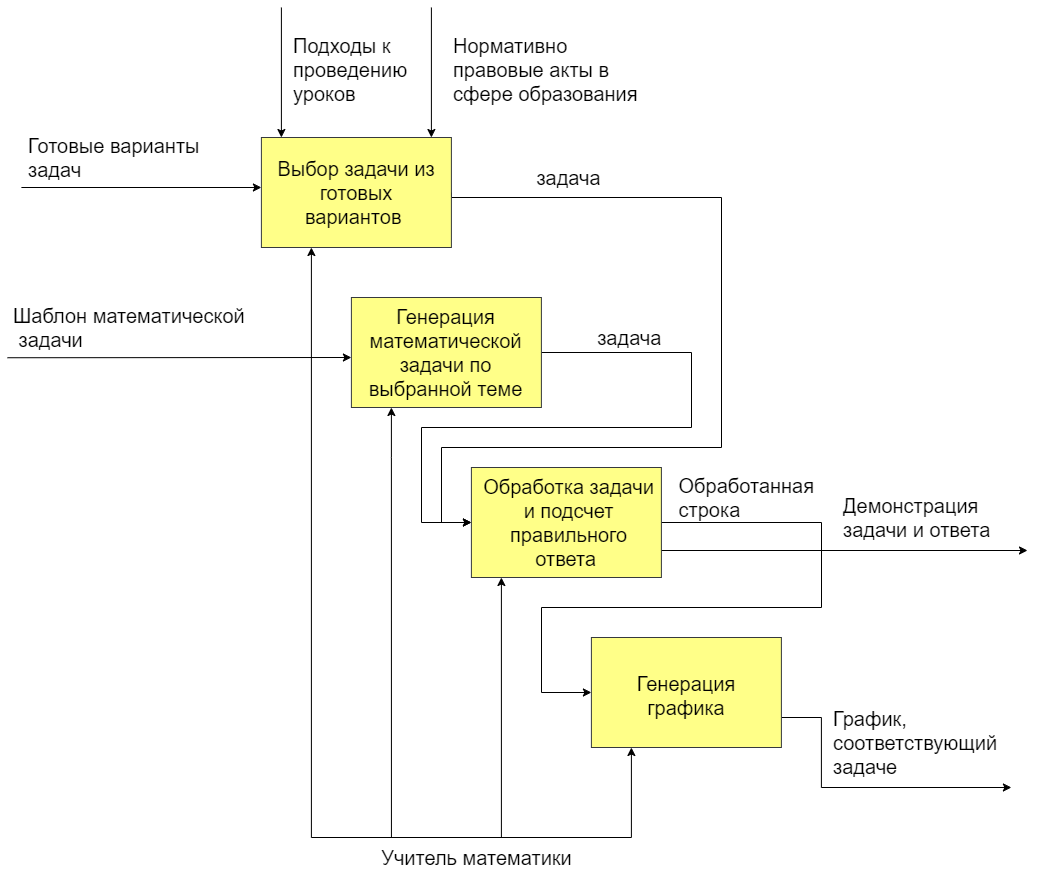

The diagram above was exported from draw.io. Its source (the exported page's mxGraphModel, read from the mxfile embedded in the PNG):
<mxGraphModel dx="-194" dy="2169" grid="1" gridSize="10" guides="1" tooltips="1" connect="1" arrows="1" fold="1" page="1" pageScale="1" pageWidth="827" pageHeight="1169" math="0" shadow="0">
  <root>
    <mxCell id="0" />
    <mxCell id="1" parent="0" />
    <mxCell id="ru4ygrObEhv6qsj-18BY-1" value="" style="endArrow=classic;html=1;rounded=0;" edge="1" parent="1">
      <mxGeometry width="50" height="50" relative="1" as="geometry">
        <mxPoint x="2023.9" y="-860" as="sourcePoint" />
        <mxPoint x="2263.9" y="-860" as="targetPoint" />
      </mxGeometry>
    </mxCell>
    <mxCell id="ru4ygrObEhv6qsj-18BY-2" value="" style="endArrow=classic;html=1;rounded=0;" edge="1" parent="1">
      <mxGeometry width="50" height="50" relative="1" as="geometry">
        <mxPoint x="2283.9" y="-1040" as="sourcePoint" />
        <mxPoint x="2283.9" y="-910" as="targetPoint" />
      </mxGeometry>
    </mxCell>
    <mxCell id="ru4ygrObEhv6qsj-18BY-3" value="Подходы к проведению уроков" style="text;whiteSpace=wrap;fontSize=20;align=left;" vertex="1" parent="1">
      <mxGeometry x="2293.9" y="-1020" width="110" height="40" as="geometry" />
    </mxCell>
    <mxCell id="ru4ygrObEhv6qsj-18BY-4" value="" style="endArrow=classic;html=1;rounded=0;" edge="1" parent="1">
      <mxGeometry width="50" height="50" relative="1" as="geometry">
        <mxPoint x="2433.9" y="-1040" as="sourcePoint" />
        <mxPoint x="2433.9" y="-910" as="targetPoint" />
      </mxGeometry>
    </mxCell>
    <mxCell id="ru4ygrObEhv6qsj-18BY-5" value="&lt;div style=&quot;&quot;&gt;&lt;span style=&quot;background-color: initial;&quot;&gt;&lt;font style=&quot;font-size: 20px;&quot; face=&quot;Arial, sans-serif&quot;&gt;Нормативно правовые акты в сфере образования&lt;/font&gt;&lt;/span&gt;&lt;/div&gt;" style="text;whiteSpace=wrap;html=1;align=left;" vertex="1" parent="1">
      <mxGeometry x="2453.9" y="-1020" width="210" height="40" as="geometry" />
    </mxCell>
    <mxCell id="ru4ygrObEhv6qsj-18BY-6" value="&lt;span style=&quot;font-size: 20px;&quot;&gt;Готовые варианты&amp;nbsp;&lt;/span&gt;&lt;div&gt;&lt;span style=&quot;font-size: 20px;&quot;&gt;задач&lt;/span&gt;&lt;/div&gt;" style="text;html=1;align=left;verticalAlign=middle;resizable=0;points=[];autosize=1;strokeColor=none;fillColor=none;" vertex="1" parent="1">
      <mxGeometry x="2028.9" y="-920" width="200" height="60" as="geometry" />
    </mxCell>
    <mxCell id="ru4ygrObEhv6qsj-18BY-7" value="" style="endArrow=classic;html=1;rounded=0;entryX=0;entryY=0.75;entryDx=0;entryDy=0;exitX=-0.015;exitY=1.004;exitDx=0;exitDy=0;exitPerimeter=0;" edge="1" parent="1" source="ru4ygrObEhv6qsj-18BY-26">
      <mxGeometry width="50" height="50" relative="1" as="geometry">
        <mxPoint x="1993.9" y="-690" as="sourcePoint" />
        <mxPoint x="2353.9" y="-690" as="targetPoint" />
      </mxGeometry>
    </mxCell>
    <mxCell id="ru4ygrObEhv6qsj-18BY-8" value="&lt;span style=&quot;font-size: 20px;&quot;&gt;Демонстрация&lt;br&gt;&lt;/span&gt;&lt;div&gt;&lt;span style=&quot;font-size: 20px;&quot;&gt;задачи и ответа&lt;/span&gt;&lt;/div&gt;" style="text;html=1;align=left;verticalAlign=middle;resizable=0;points=[];autosize=1;strokeColor=none;fillColor=none;" vertex="1" parent="1">
      <mxGeometry x="2843.9" y="-560" width="170" height="60" as="geometry" />
    </mxCell>
    <mxCell id="ru4ygrObEhv6qsj-18BY-9" value="" style="endArrow=classic;html=1;rounded=0;exitX=1;exitY=1;exitDx=0;exitDy=0;" edge="1" parent="1">
      <mxGeometry width="50" height="50" relative="1" as="geometry">
        <mxPoint x="2783.9000000000005" y="-330" as="sourcePoint" />
        <mxPoint x="3013.9" y="-260" as="targetPoint" />
        <Array as="points">
          <mxPoint x="2823.9" y="-330" />
          <mxPoint x="2823.9" y="-260" />
        </Array>
      </mxGeometry>
    </mxCell>
    <mxCell id="ru4ygrObEhv6qsj-18BY-10" value="&lt;span style=&quot;text-align: center;&quot;&gt;&lt;font style=&quot;font-size: 20px;&quot;&gt;График,&amp;nbsp;&lt;/font&gt;&lt;/span&gt;&lt;div&gt;&lt;span style=&quot;text-align: center;&quot;&gt;&lt;font style=&quot;font-size: 20px;&quot;&gt;соответствующий&amp;nbsp;&lt;/font&gt;&lt;/span&gt;&lt;/div&gt;&lt;div&gt;&lt;span style=&quot;text-align: center;&quot;&gt;&lt;font style=&quot;font-size: 20px;&quot;&gt;задаче&lt;/font&gt;&lt;/span&gt;&lt;/div&gt;" style="text;html=1;align=left;verticalAlign=middle;resizable=0;points=[];autosize=1;strokeColor=none;fillColor=none;" vertex="1" parent="1">
      <mxGeometry x="2833.9" y="-350" width="190" height="90" as="geometry" />
    </mxCell>
    <mxCell id="ru4ygrObEhv6qsj-18BY-11" value="" style="endArrow=classic;html=1;rounded=0;" edge="1" parent="1">
      <mxGeometry width="50" height="50" relative="1" as="geometry">
        <mxPoint x="2660" y="-497" as="sourcePoint" />
        <mxPoint x="3030" y="-497" as="targetPoint" />
      </mxGeometry>
    </mxCell>
    <mxCell id="ru4ygrObEhv6qsj-18BY-12" value="" style="endArrow=classic;html=1;rounded=0;entryX=0.087;entryY=1.006;entryDx=0;entryDy=0;entryPerimeter=0;" edge="1" parent="1">
      <mxGeometry width="50" height="50" relative="1" as="geometry">
        <mxPoint x="2633.9" y="-210" as="sourcePoint" />
        <mxPoint x="2633.9" y="-300" as="targetPoint" />
      </mxGeometry>
    </mxCell>
    <mxCell id="ru4ygrObEhv6qsj-18BY-13" value="" style="endArrow=none;html=1;rounded=0;" edge="1" parent="1">
      <mxGeometry width="50" height="50" relative="1" as="geometry">
        <mxPoint x="2313.9" y="-210" as="sourcePoint" />
        <mxPoint x="2633.9" y="-210" as="targetPoint" />
      </mxGeometry>
    </mxCell>
    <mxCell id="ru4ygrObEhv6qsj-18BY-14" style="edgeStyle=orthogonalEdgeStyle;rounded=0;orthogonalLoop=1;jettySize=auto;html=1;exitX=1;exitY=0.5;exitDx=0;exitDy=0;entryX=0;entryY=0.5;entryDx=0;entryDy=0;" edge="1" parent="1" source="ru4ygrObEhv6qsj-18BY-15" target="ru4ygrObEhv6qsj-18BY-21">
      <mxGeometry relative="1" as="geometry">
        <Array as="points">
          <mxPoint x="2453.9" y="-850" />
          <mxPoint x="2723.9" y="-850" />
          <mxPoint x="2723.9" y="-600" />
          <mxPoint x="2443.9" y="-600" />
          <mxPoint x="2443.9" y="-525" />
        </Array>
      </mxGeometry>
    </mxCell>
    <mxCell id="ru4ygrObEhv6qsj-18BY-15" value="" style="rounded=0;whiteSpace=wrap;html=1;fillColor=#ffff88;strokeColor=#36393d;" vertex="1" parent="1">
      <mxGeometry x="2263.9" y="-910" width="190" height="110" as="geometry" />
    </mxCell>
    <mxCell id="ru4ygrObEhv6qsj-18BY-16" value="&lt;span style=&quot;font-size: 20px;&quot;&gt;Выбор задачи из готовых вариантов&amp;nbsp;&lt;/span&gt;" style="text;html=1;align=center;verticalAlign=middle;whiteSpace=wrap;rounded=0;" vertex="1" parent="1">
      <mxGeometry x="2273.9" y="-890" width="170" height="70" as="geometry" />
    </mxCell>
    <mxCell id="ru4ygrObEhv6qsj-18BY-17" style="edgeStyle=orthogonalEdgeStyle;rounded=0;orthogonalLoop=1;jettySize=auto;html=1;exitX=1;exitY=0.5;exitDx=0;exitDy=0;entryX=0;entryY=0.5;entryDx=0;entryDy=0;" edge="1" parent="1" source="ru4ygrObEhv6qsj-18BY-18" target="ru4ygrObEhv6qsj-18BY-21">
      <mxGeometry relative="1" as="geometry">
        <Array as="points">
          <mxPoint x="2693.9" y="-695" />
          <mxPoint x="2693.9" y="-620" />
          <mxPoint x="2423.9" y="-620" />
          <mxPoint x="2423.9" y="-525" />
        </Array>
      </mxGeometry>
    </mxCell>
    <mxCell id="ru4ygrObEhv6qsj-18BY-18" value="" style="rounded=0;whiteSpace=wrap;html=1;fillColor=#ffff88;strokeColor=#36393d;" vertex="1" parent="1">
      <mxGeometry x="2353.9" y="-750" width="190" height="110" as="geometry" />
    </mxCell>
    <mxCell id="ru4ygrObEhv6qsj-18BY-19" value="&lt;font style=&quot;font-size: 20px;&quot;&gt;Генерация математической задачи по выбранной теме&lt;/font&gt;" style="text;html=1;align=center;verticalAlign=middle;whiteSpace=wrap;rounded=0;" vertex="1" parent="1">
      <mxGeometry x="2361.4" y="-730" width="175" height="70" as="geometry" />
    </mxCell>
    <mxCell id="ru4ygrObEhv6qsj-18BY-20" style="edgeStyle=orthogonalEdgeStyle;rounded=0;orthogonalLoop=1;jettySize=auto;html=1;exitX=1;exitY=0.5;exitDx=0;exitDy=0;entryX=0;entryY=0.5;entryDx=0;entryDy=0;" edge="1" parent="1" source="ru4ygrObEhv6qsj-18BY-21" target="ru4ygrObEhv6qsj-18BY-23">
      <mxGeometry relative="1" as="geometry">
        <Array as="points">
          <mxPoint x="2823.9" y="-525" />
          <mxPoint x="2823.9" y="-440" />
          <mxPoint x="2543.9" y="-440" />
          <mxPoint x="2543.9" y="-355" />
        </Array>
      </mxGeometry>
    </mxCell>
    <mxCell id="ru4ygrObEhv6qsj-18BY-21" value="" style="rounded=0;whiteSpace=wrap;html=1;fillColor=#ffff88;strokeColor=#36393d;" vertex="1" parent="1">
      <mxGeometry x="2473.9" y="-580" width="190" height="110" as="geometry" />
    </mxCell>
    <mxCell id="ru4ygrObEhv6qsj-18BY-22" value="&lt;font style=&quot;font-size: 20px;&quot;&gt;Обработка задачи и подсчет правильного&lt;/font&gt;&lt;div style=&quot;font-size: 20px;&quot;&gt;&lt;font style=&quot;font-size: 20px;&quot;&gt;ответа&amp;nbsp;&lt;/font&gt;&lt;/div&gt;" style="text;html=1;align=center;verticalAlign=middle;whiteSpace=wrap;rounded=0;" vertex="1" parent="1">
      <mxGeometry x="2478.9" y="-552.5" width="185" height="55" as="geometry" />
    </mxCell>
    <mxCell id="ru4ygrObEhv6qsj-18BY-23" value="" style="rounded=0;whiteSpace=wrap;html=1;fillColor=#ffff88;strokeColor=#36393d;" vertex="1" parent="1">
      <mxGeometry x="2593.9" y="-410" width="190" height="110" as="geometry" />
    </mxCell>
    <mxCell id="ru4ygrObEhv6qsj-18BY-24" value="&lt;span style=&quot;font-size: 20px;&quot;&gt;Генерация графика&lt;/span&gt;" style="text;html=1;align=center;verticalAlign=middle;whiteSpace=wrap;rounded=0;" vertex="1" parent="1">
      <mxGeometry x="2608.9" y="-380" width="160" height="55" as="geometry" />
    </mxCell>
    <mxCell id="ru4ygrObEhv6qsj-18BY-25" value="&lt;font style=&quot;font-size: 20px;&quot;&gt;&amp;nbsp;задачa&lt;/font&gt;" style="text;html=1;align=center;verticalAlign=middle;resizable=0;points=[];autosize=1;strokeColor=none;fillColor=none;" vertex="1" parent="1">
      <mxGeometry x="2583.9" y="-730" width="90" height="40" as="geometry" />
    </mxCell>
    <mxCell id="ru4ygrObEhv6qsj-18BY-26" value="&lt;span style=&quot;font-size: 20px;&quot;&gt;Шаблон математической&lt;/span&gt;&lt;div&gt;&lt;span style=&quot;font-size: 20px;&quot;&gt;&amp;nbsp;задачи&lt;/span&gt;&lt;/div&gt;" style="text;html=1;align=left;verticalAlign=middle;resizable=0;points=[];autosize=1;strokeColor=none;fillColor=none;" vertex="1" parent="1">
      <mxGeometry x="2013.9" y="-750" width="260" height="60" as="geometry" />
    </mxCell>
    <mxCell id="ru4ygrObEhv6qsj-18BY-27" value="&lt;font style=&quot;font-size: 20px;&quot;&gt;задача&lt;/font&gt;" style="text;html=1;align=center;verticalAlign=middle;resizable=0;points=[];autosize=1;strokeColor=none;fillColor=none;" vertex="1" parent="1">
      <mxGeometry x="2526.4" y="-890" width="90" height="40" as="geometry" />
    </mxCell>
    <mxCell id="ru4ygrObEhv6qsj-18BY-28" value="" style="endArrow=classic;html=1;rounded=0;entryX=0.087;entryY=1.006;entryDx=0;entryDy=0;entryPerimeter=0;" edge="1" parent="1">
      <mxGeometry width="50" height="50" relative="1" as="geometry">
        <mxPoint x="2313.9" y="-210" as="sourcePoint" />
        <mxPoint x="2313.9" y="-800" as="targetPoint" />
      </mxGeometry>
    </mxCell>
    <mxCell id="ru4ygrObEhv6qsj-18BY-29" value="" style="endArrow=classic;html=1;rounded=0;exitX=0.434;exitY=0;exitDx=0;exitDy=0;exitPerimeter=0;" edge="1" parent="1">
      <mxGeometry width="50" height="50" relative="1" as="geometry">
        <mxPoint x="2393.9300000000003" y="-210" as="sourcePoint" />
        <mxPoint x="2393.9" y="-640" as="targetPoint" />
        <Array as="points">
          <mxPoint x="2393.9" y="-590" />
        </Array>
      </mxGeometry>
    </mxCell>
    <mxCell id="ru4ygrObEhv6qsj-18BY-30" value="" style="endArrow=classic;html=1;rounded=0;" edge="1" parent="1">
      <mxGeometry width="50" height="50" relative="1" as="geometry">
        <mxPoint x="2503.9" y="-210" as="sourcePoint" />
        <mxPoint x="2503.9" y="-470" as="targetPoint" />
      </mxGeometry>
    </mxCell>
    <mxCell id="ru4ygrObEhv6qsj-18BY-31" value="&lt;font style=&quot;font-size: 20px;&quot;&gt;&amp;nbsp;Обработанная&lt;/font&gt;&lt;div&gt;&lt;font style=&quot;font-size: 20px;&quot;&gt;&amp;nbsp;строка&lt;/font&gt;&lt;/div&gt;" style="text;html=1;align=left;verticalAlign=middle;resizable=0;points=[];autosize=1;strokeColor=none;fillColor=none;" vertex="1" parent="1">
      <mxGeometry x="2673.9" y="-580" width="160" height="60" as="geometry" />
    </mxCell>
    <mxCell id="ru4ygrObEhv6qsj-18BY-32" value="&lt;span style=&quot;font-size: 20px;&quot;&gt;Учитель математики&lt;/span&gt;" style="text;html=1;align=center;verticalAlign=middle;resizable=0;points=[];autosize=1;strokeColor=none;fillColor=none;" vertex="1" parent="1">
      <mxGeometry x="2373.9" y="-210" width="210" height="40" as="geometry" />
    </mxCell>
  </root>
</mxGraphModel>